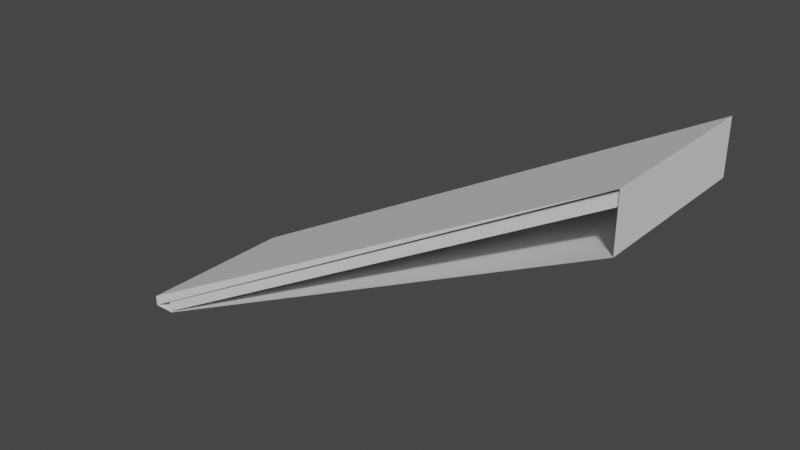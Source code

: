 # Source: Staircase.blend  (saved by Blender 3.4.6; exported with 4.5.12 LTS)
import bpy
from mathutils import Matrix  # noqa: F401  (used for matrix-valued properties, if any)

bpy.ops.wm.read_factory_settings(use_empty=True)
scene = bpy.context.scene
scene.name = 'Scene'

# ---- collections
col_escalator = bpy.data.collections.new('Escalator'); scene.collection.children.link(col_escalator)

# ---- world
world_world = bpy.data.worlds.new('World'); scene.world = world_world
world_world.use_nodes = True; world_world.node_tree.nodes.clear()
_N = world_world.node_tree.nodes; _L = world_world.node_tree.links
n0 = _N.new('ShaderNodeOutputWorld'); n0.name = 'World Output'; n0.location = (300, 300)
n1 = _N.new('ShaderNodeBackground'); n1.name = 'Background'; n1.location = (10, 300)
n1.inputs[0].default_value = (0.05088, 0.05088, 0.05088, 1.0)
_L.new(n1.outputs[0], n0.inputs[0])
n0.is_active_output = True
world_world.color = (0.05088, 0.05088, 0.05088)
world_world.use_sun_shadow = False
world_world.sun_shadow_jitter_overblur = 0.0

# ---- meshes
me_cube = bpy.data.meshes.new('Cube')
me_cube.from_pydata([(-14.42, -5.62, -1.0), (-14.42, -5.62, -0.5), (-14.42, 2.317, -1.0), (-14.42, 2.317, -0.5), (8.949, 2.317, 12.5), (8.949, 2.317, 12.0), (8.949, -5.62, 12.0), (8.949, -5.62, 12.5)], [], [(2, 0, 1, 3), (3, 1, 7, 4), (5, 4, 7, 6), (2, 3, 4, 5), (1, 0, 6, 7), (0, 2, 5, 6)])
_uv = me_cube.uv_layers.new(name='UVMap')
_uv.uv.foreach_set('vector', [0.375, 0.5, 0.375, 0.75, 0.625, 0.75, 0.625, 0.5, 0.625, 0.5, 0.625, 0.75, 0.625, 0.75, 0.625, 0.5, 0.375, 0.5, 0.625, 0.5, 0.625, 0.75, 0.375, 0.75, 0.375, 0.5, 0.625, 0.5, 0.625, 0.5, 0.375, 0.5, 0.625, 0.75, 0.375, 0.75, 0.375, 0.75, 0.625, 0.75, 0.375, 0.75, 0.375, 0.5, 0.375, 0.5, 0.375, 0.75])
me_cube.update()
me_cube_015 = bpy.data.meshes.new('Cube.015')
me_cube_015.from_pydata([(-1.124, 5.413, -2.885), (-1.124, 5.413, -2.385), (-1.124, -2.568, -2.885), (-1.124, -2.568, -2.385), (1.0, 5.413, 10.8), (1.0, -2.568, 10.8), (-1.124, -2.568, -2.885), (-1.124, 5.413, -2.885), (-1.124, -2.568, -2.385), (1.0, -2.568, 8.362), (1.0, -2.568, 10.8), (1.0, 5.413, 8.362), (1.0, 5.413, 10.8), (-1.029, -2.568, -2.885), (-1.029, 5.413, -2.885)], [], [(0, 2, 3, 1), (2, 5, 3), (4, 0, 1), (5, 4, 1, 3), (7, 6, 8, 1), (9, 11, 12, 10), (13, 14, 11, 9), (6, 7, 14, 13), (2, 0, 4, 5)])
_uv = me_cube_015.uv_layers.new(name='UVMap')
_uv.uv.foreach_set('vector', [0.375, 0.0, 0.375, 0.25, 0.625, 0.25, 0.625, 0.0, 0.375, 0.25, 0.625, 0.5, 0.625, 0.25, 0.625, 0.75, 0.375, 1.0, 0.625, 1.0, 0.625, 0.5, 0.625, 0.75, 0.875, 0.75, 0.875, 0.5, 0.375, 0.0, 0.375, 0.25, 0.625, 0.25, 0.625, 0.0, 0.375, 0.5, 0.375, 0.75, 0.625, 0.75, 0.625, 0.5, 0.1362, 0.5, 0.1362, 0.75, 0.375, 0.75, 0.375, 0.5, 0.125, 0.5, 0.125, 0.75, 0.1362, 0.75, 0.1362, 0.5, 0.125, 0.5, 0.125, 0.75, 0.625, 0.75, 0.625, 0.5])
me_cube_015.update()

# ---- objects
ob_staircase = bpy.data.objects.new('Staircase', me_cube)
ob_escalator_lod1 = bpy.data.objects.new('Escalator_LOD1', me_cube_015)

# ---- transforms, parenting, visibility, modifiers, constraints
ob_staircase.location = (0.0, 0.0, 1.0)
ob_escalator_lod1.location = (-2.47, -3.089, 2.885)
ob_escalator_lod1.scale = (11.5, 1.0, 1.0)
ob_escalator_lod1.hide_select = True

# ---- collection membership
scene.collection.objects.link(ob_staircase)
col_escalator.objects.link(ob_escalator_lod1)

# ---- scene / render settings (as saved in the file)
scene.frame_start = 1; scene.frame_end = 250; scene.frame_set(1)
scene.render.engine = 'BLENDER_EEVEE_NEXT'
scene.cycles.sampling_pattern = 'TABULATED_SOBOL'
scene.cycles.use_light_tree = False
scene.view_settings.view_transform = 'Filmic'
bpy.context.view_layer.update()

# ---- added for rendering (the .blend has no active camera and no usable light): camera, sun
cam_auto = bpy.data.cameras.new('AutoCamera')
cam_auto.lens = 50.0
cam_auto.sensor_width = 36.0
cam_auto.clip_end = 1000.0
ob_auto_camera = bpy.data.objects.new('AutoCamera', cam_auto)
scene.collection.objects.link(ob_auto_camera)
ob_auto_camera.location = (23.7561, -33.9916, 28.3948)
ob_auto_camera.rotation_euler = (1.09748, -7.21219e-08, 0.694738)
scene.camera = ob_auto_camera
light_auto_sun = bpy.data.lights.new('AutoSun', 'SUN')
light_auto_sun.energy = 3.0
light_auto_sun.angle = 0.0523599
ob_auto_sun = bpy.data.objects.new('AutoSun', light_auto_sun)
scene.collection.objects.link(ob_auto_sun)
ob_auto_sun.rotation_euler = (0.872665, 0.174533, 0.523599)
bpy.context.view_layer.update()
